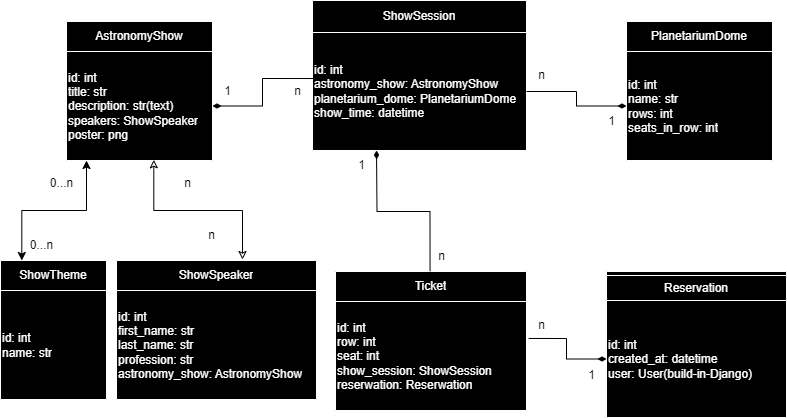

The diagram above was exported from draw.io. Its source (the exported page's mxGraphModel, read from the mxfile embedded in the PNG):
<mxGraphModel dx="794" dy="492" grid="1" gridSize="10" guides="1" tooltips="1" connect="1" arrows="1" fold="1" page="1" pageScale="1" pageWidth="827" pageHeight="1169" math="0" shadow="0">
  <root>
    <mxCell id="0" />
    <mxCell id="1" parent="0" />
    <mxCell id="6tU6TFahoQU9lEmnM7Mz-22" value="" style="shape=table;startSize=0;container=1;collapsible=0;childLayout=tableLayout;fillColor=#000000;swimlaneLine=1;strokeColor=#FFFFFF;" vertex="1" parent="1">
      <mxGeometry x="326" y="20" width="214" height="150" as="geometry" />
    </mxCell>
    <mxCell id="6tU6TFahoQU9lEmnM7Mz-23" value="" style="shape=tableRow;horizontal=0;startSize=0;swimlaneHead=0;swimlaneBody=0;strokeColor=inherit;top=0;left=0;bottom=0;right=0;collapsible=0;dropTarget=0;fillColor=none;points=[[0,0.5],[1,0.5]];portConstraint=eastwest;" vertex="1" parent="6tU6TFahoQU9lEmnM7Mz-22">
      <mxGeometry width="214" height="32" as="geometry" />
    </mxCell>
    <mxCell id="6tU6TFahoQU9lEmnM7Mz-24" value="ShowSession" style="shape=partialRectangle;html=1;whiteSpace=wrap;connectable=0;strokeColor=#FFFFFF;overflow=hidden;fillColor=none;top=0;left=0;bottom=0;right=0;pointerEvents=1;perimeterSpacing=1;align=center;fontColor=#FFFFFF;" vertex="1" parent="6tU6TFahoQU9lEmnM7Mz-23">
      <mxGeometry width="214" height="32" as="geometry">
        <mxRectangle width="214" height="32" as="alternateBounds" />
      </mxGeometry>
    </mxCell>
    <mxCell id="6tU6TFahoQU9lEmnM7Mz-25" value="" style="shape=tableRow;horizontal=0;startSize=0;swimlaneHead=0;swimlaneBody=0;strokeColor=inherit;top=0;left=0;bottom=0;right=0;collapsible=0;dropTarget=0;fillColor=none;points=[[0,0.5],[1,0.5]];portConstraint=eastwest;" vertex="1" parent="6tU6TFahoQU9lEmnM7Mz-22">
      <mxGeometry y="32" width="214" height="118" as="geometry" />
    </mxCell>
    <mxCell id="6tU6TFahoQU9lEmnM7Mz-26" value="&lt;span style=&quot;color: rgb(255, 255, 255); background-color: rgb(0, 0, 0);&quot;&gt;id: int&lt;/span&gt;&lt;div&gt;&lt;span style=&quot;color: rgb(255, 255, 255); background-color: rgb(0, 0, 0);&quot;&gt;astronomy_show: AstronomyShow&lt;/span&gt;&lt;font color=&quot;#ffffff&quot;&gt;&lt;br&gt;&lt;/font&gt;&lt;div style=&quot;&quot;&gt;&lt;font color=&quot;#ffffff&quot;&gt;planetarium_dome: PlanetariumDome&lt;/font&gt;&lt;/div&gt;&lt;/div&gt;&lt;div style=&quot;&quot;&gt;&lt;font color=&quot;#ffffff&quot;&gt;show_time: datetime&lt;/font&gt;&lt;/div&gt;" style="shape=partialRectangle;html=1;whiteSpace=wrap;connectable=0;strokeColor=inherit;overflow=hidden;fillColor=none;top=0;left=0;bottom=0;right=0;pointerEvents=1;align=left;" vertex="1" parent="6tU6TFahoQU9lEmnM7Mz-25">
      <mxGeometry width="214" height="118" as="geometry">
        <mxRectangle width="214" height="118" as="alternateBounds" />
      </mxGeometry>
    </mxCell>
    <mxCell id="6tU6TFahoQU9lEmnM7Mz-27" value="" style="shape=table;startSize=0;container=1;collapsible=0;childLayout=tableLayout;fillColor=#000000;swimlaneLine=1;strokeColor=#FFFFFF;" vertex="1" parent="1">
      <mxGeometry x="80" y="41" width="146" height="139" as="geometry" />
    </mxCell>
    <mxCell id="6tU6TFahoQU9lEmnM7Mz-28" value="" style="shape=tableRow;horizontal=0;startSize=0;swimlaneHead=0;swimlaneBody=0;strokeColor=inherit;top=0;left=0;bottom=0;right=0;collapsible=0;dropTarget=0;fillColor=none;points=[[0,0.5],[1,0.5]];portConstraint=eastwest;" vertex="1" parent="6tU6TFahoQU9lEmnM7Mz-27">
      <mxGeometry width="146" height="30" as="geometry" />
    </mxCell>
    <mxCell id="6tU6TFahoQU9lEmnM7Mz-29" value="AstronomyShow" style="shape=partialRectangle;html=1;whiteSpace=wrap;connectable=0;strokeColor=#FFFFFF;overflow=hidden;fillColor=none;top=0;left=0;bottom=0;right=0;pointerEvents=1;perimeterSpacing=1;align=center;fontColor=#FFFFFF;" vertex="1" parent="6tU6TFahoQU9lEmnM7Mz-28">
      <mxGeometry width="146" height="30" as="geometry">
        <mxRectangle width="146" height="30" as="alternateBounds" />
      </mxGeometry>
    </mxCell>
    <mxCell id="6tU6TFahoQU9lEmnM7Mz-30" value="" style="shape=tableRow;horizontal=0;startSize=0;swimlaneHead=0;swimlaneBody=0;strokeColor=inherit;top=0;left=0;bottom=0;right=0;collapsible=0;dropTarget=0;fillColor=none;points=[[0,0.5],[1,0.5]];portConstraint=eastwest;" vertex="1" parent="6tU6TFahoQU9lEmnM7Mz-27">
      <mxGeometry y="30" width="146" height="109" as="geometry" />
    </mxCell>
    <mxCell id="6tU6TFahoQU9lEmnM7Mz-31" value="&lt;span style=&quot;color: rgb(255, 255, 255); background-color: rgb(0, 0, 0);&quot;&gt;id: int&lt;/span&gt;&lt;div style=&quot;&quot;&gt;&lt;font color=&quot;#ffffff&quot;&gt;title: str&lt;/font&gt;&lt;/div&gt;&lt;div style=&quot;&quot;&gt;&lt;font color=&quot;#ffffff&quot;&gt;description: str(text)&lt;/font&gt;&lt;/div&gt;&lt;div style=&quot;&quot;&gt;&lt;font color=&quot;#ffffff&quot;&gt;speakers: ShowSpeaker&lt;/font&gt;&lt;/div&gt;&lt;div style=&quot;&quot;&gt;&lt;font color=&quot;#ffffff&quot;&gt;poster: png&lt;/font&gt;&lt;/div&gt;" style="shape=partialRectangle;html=1;whiteSpace=wrap;connectable=0;strokeColor=inherit;overflow=hidden;fillColor=none;top=0;left=0;bottom=0;right=0;pointerEvents=1;align=left;" vertex="1" parent="6tU6TFahoQU9lEmnM7Mz-30">
      <mxGeometry width="146" height="109" as="geometry">
        <mxRectangle width="146" height="109" as="alternateBounds" />
      </mxGeometry>
    </mxCell>
    <mxCell id="6tU6TFahoQU9lEmnM7Mz-32" value="" style="shape=table;startSize=0;container=1;collapsible=0;childLayout=tableLayout;fillColor=#000000;swimlaneLine=1;strokeColor=#FFFFFF;" vertex="1" parent="1">
      <mxGeometry x="640" y="41" width="146" height="139" as="geometry" />
    </mxCell>
    <mxCell id="6tU6TFahoQU9lEmnM7Mz-33" value="" style="shape=tableRow;horizontal=0;startSize=0;swimlaneHead=0;swimlaneBody=0;strokeColor=inherit;top=0;left=0;bottom=0;right=0;collapsible=0;dropTarget=0;fillColor=none;points=[[0,0.5],[1,0.5]];portConstraint=eastwest;" vertex="1" parent="6tU6TFahoQU9lEmnM7Mz-32">
      <mxGeometry width="146" height="30" as="geometry" />
    </mxCell>
    <mxCell id="6tU6TFahoQU9lEmnM7Mz-34" value="PlanetariumDome" style="shape=partialRectangle;html=1;whiteSpace=wrap;connectable=0;strokeColor=#FFFFFF;overflow=hidden;fillColor=none;top=0;left=0;bottom=0;right=0;pointerEvents=1;perimeterSpacing=1;align=center;fontColor=#FFFFFF;" vertex="1" parent="6tU6TFahoQU9lEmnM7Mz-33">
      <mxGeometry width="146" height="30" as="geometry">
        <mxRectangle width="146" height="30" as="alternateBounds" />
      </mxGeometry>
    </mxCell>
    <mxCell id="6tU6TFahoQU9lEmnM7Mz-35" value="" style="shape=tableRow;horizontal=0;startSize=0;swimlaneHead=0;swimlaneBody=0;strokeColor=inherit;top=0;left=0;bottom=0;right=0;collapsible=0;dropTarget=0;fillColor=none;points=[[0,0.5],[1,0.5]];portConstraint=eastwest;" vertex="1" parent="6tU6TFahoQU9lEmnM7Mz-32">
      <mxGeometry y="30" width="146" height="109" as="geometry" />
    </mxCell>
    <mxCell id="6tU6TFahoQU9lEmnM7Mz-36" value="&lt;span style=&quot;color: rgb(255, 255, 255); background-color: rgb(0, 0, 0);&quot;&gt;id: int&lt;/span&gt;&lt;div style=&quot;&quot;&gt;&lt;font color=&quot;#ffffff&quot;&gt;&lt;span style=&quot;background-color: rgb(0, 0, 0);&quot;&gt;name: str&lt;/span&gt;&lt;/font&gt;&lt;/div&gt;&lt;div style=&quot;&quot;&gt;&lt;font color=&quot;#ffffff&quot;&gt;&lt;span style=&quot;background-color: rgb(0, 0, 0);&quot;&gt;rows: int&lt;/span&gt;&lt;/font&gt;&lt;/div&gt;&lt;div style=&quot;&quot;&gt;&lt;font color=&quot;#ffffff&quot;&gt;&lt;span style=&quot;background-color: rgb(0, 0, 0);&quot;&gt;seats_in_row: int&lt;/span&gt;&lt;/font&gt;&lt;/div&gt;" style="shape=partialRectangle;html=1;whiteSpace=wrap;connectable=0;strokeColor=inherit;overflow=hidden;fillColor=none;top=0;left=0;bottom=0;right=0;pointerEvents=1;align=left;" vertex="1" parent="6tU6TFahoQU9lEmnM7Mz-35">
      <mxGeometry width="146" height="109" as="geometry">
        <mxRectangle width="146" height="109" as="alternateBounds" />
      </mxGeometry>
    </mxCell>
    <mxCell id="6tU6TFahoQU9lEmnM7Mz-37" value="" style="shape=table;startSize=4;container=1;collapsible=0;childLayout=tableLayout;fillColor=#000000;swimlaneLine=1;strokeColor=#FFFFFF;" vertex="1" parent="1">
      <mxGeometry x="620" y="291" width="180" height="146" as="geometry" />
    </mxCell>
    <mxCell id="6tU6TFahoQU9lEmnM7Mz-38" value="" style="shape=tableRow;horizontal=0;startSize=0;swimlaneHead=0;swimlaneBody=0;strokeColor=inherit;top=1;left=1;bottom=1;right=1;collapsible=0;dropTarget=0;fillColor=none;points=[[0,0.5],[1,0.5]];portConstraint=eastwest;swimlaneFillColor=none;align=left;" vertex="1" parent="6tU6TFahoQU9lEmnM7Mz-37">
      <mxGeometry y="4" width="180" height="25" as="geometry" />
    </mxCell>
    <mxCell id="6tU6TFahoQU9lEmnM7Mz-39" value="Reservation" style="shape=partialRectangle;html=1;whiteSpace=wrap;connectable=0;strokeColor=#FFFFFF;overflow=hidden;fillColor=#000000;top=1;left=1;bottom=1;right=1;pointerEvents=1;perimeterSpacing=1;align=center;fontColor=#FFFFFF;swimlaneFillColor=none;" vertex="1" parent="6tU6TFahoQU9lEmnM7Mz-38">
      <mxGeometry width="180" height="25" as="geometry">
        <mxRectangle width="180" height="25" as="alternateBounds" />
      </mxGeometry>
    </mxCell>
    <mxCell id="6tU6TFahoQU9lEmnM7Mz-40" value="" style="shape=tableRow;horizontal=0;startSize=0;swimlaneHead=0;swimlaneBody=0;strokeColor=inherit;top=1;left=1;bottom=1;right=1;collapsible=0;dropTarget=0;fillColor=none;points=[[0,0.5],[1,0.5]];portConstraint=eastwest;swimlaneFillColor=none;align=left;" vertex="1" parent="6tU6TFahoQU9lEmnM7Mz-37">
      <mxGeometry y="29" width="180" height="117" as="geometry" />
    </mxCell>
    <mxCell id="6tU6TFahoQU9lEmnM7Mz-41" value="&lt;span style=&quot;background-color: rgb(0, 0, 0);&quot;&gt;id: int&lt;/span&gt;&lt;div style=&quot;&quot;&gt;&lt;span style=&quot;background-color: rgb(0, 0, 0);&quot;&gt;created_at: datetime&lt;/span&gt;&lt;/div&gt;&lt;div style=&quot;&quot;&gt;&lt;span style=&quot;background-color: rgb(0, 0, 0);&quot;&gt;user: User(build-in-Django)&lt;/span&gt;&lt;/div&gt;" style="shape=partialRectangle;html=1;whiteSpace=wrap;connectable=0;strokeColor=#FFFFFF;overflow=hidden;fillColor=#000000;top=1;left=1;bottom=1;right=1;pointerEvents=1;perimeterSpacing=2;swimlaneFillColor=none;fontColor=#FFFFFF;align=left;" vertex="1" parent="6tU6TFahoQU9lEmnM7Mz-40">
      <mxGeometry width="180" height="117" as="geometry">
        <mxRectangle width="180" height="117" as="alternateBounds" />
      </mxGeometry>
    </mxCell>
    <mxCell id="6tU6TFahoQU9lEmnM7Mz-42" value="" style="shape=table;startSize=0;container=1;collapsible=0;childLayout=tableLayout;fillColor=#000000;swimlaneLine=1;strokeColor=#FFFFFF;" vertex="1" parent="1">
      <mxGeometry x="349" y="291" width="191" height="139" as="geometry" />
    </mxCell>
    <mxCell id="6tU6TFahoQU9lEmnM7Mz-43" value="" style="shape=tableRow;horizontal=0;startSize=0;swimlaneHead=0;swimlaneBody=0;strokeColor=inherit;top=0;left=0;bottom=0;right=0;collapsible=0;dropTarget=0;fillColor=none;points=[[0,0.5],[1,0.5]];portConstraint=eastwest;" vertex="1" parent="6tU6TFahoQU9lEmnM7Mz-42">
      <mxGeometry width="191" height="30" as="geometry" />
    </mxCell>
    <mxCell id="6tU6TFahoQU9lEmnM7Mz-44" value="Ticket" style="shape=partialRectangle;html=1;whiteSpace=wrap;connectable=0;strokeColor=#FFFFFF;overflow=hidden;fillColor=none;top=0;left=0;bottom=0;right=0;pointerEvents=1;perimeterSpacing=1;align=center;fontColor=#FFFFFF;" vertex="1" parent="6tU6TFahoQU9lEmnM7Mz-43">
      <mxGeometry width="191" height="30" as="geometry">
        <mxRectangle width="191" height="30" as="alternateBounds" />
      </mxGeometry>
    </mxCell>
    <mxCell id="6tU6TFahoQU9lEmnM7Mz-45" value="" style="shape=tableRow;horizontal=0;startSize=0;swimlaneHead=0;swimlaneBody=0;strokeColor=inherit;top=0;left=0;bottom=0;right=0;collapsible=0;dropTarget=0;fillColor=none;points=[[0,0.5],[1,0.5]];portConstraint=eastwest;" vertex="1" parent="6tU6TFahoQU9lEmnM7Mz-42">
      <mxGeometry y="30" width="191" height="109" as="geometry" />
    </mxCell>
    <mxCell id="6tU6TFahoQU9lEmnM7Mz-46" value="&lt;span style=&quot;color: rgb(255, 255, 255); background-color: rgb(0, 0, 0);&quot;&gt;id: int&lt;/span&gt;&lt;div&gt;&lt;font color=&quot;#ffffff&quot;&gt;row: int&lt;/font&gt;&lt;/div&gt;&lt;div&gt;&lt;font color=&quot;#ffffff&quot;&gt;seat: int&lt;br&gt;&lt;/font&gt;&lt;div style=&quot;color: rgb(255, 255, 255);&quot;&gt;&lt;span style=&quot;background-color: rgb(0, 0, 0);&quot;&gt;show_session: ShowSession&lt;/span&gt;&lt;/div&gt;&lt;div style=&quot;color: rgb(255, 255, 255);&quot;&gt;&lt;span style=&quot;background-color: rgb(0, 0, 0);&quot;&gt;reserwation: Reserwation&lt;/span&gt;&lt;/div&gt;&lt;/div&gt;" style="shape=partialRectangle;html=1;whiteSpace=wrap;connectable=0;strokeColor=inherit;overflow=hidden;fillColor=none;top=0;left=0;bottom=0;right=0;pointerEvents=1;align=left;" vertex="1" parent="6tU6TFahoQU9lEmnM7Mz-45">
      <mxGeometry width="191" height="109" as="geometry">
        <mxRectangle width="191" height="109" as="alternateBounds" />
      </mxGeometry>
    </mxCell>
    <mxCell id="6tU6TFahoQU9lEmnM7Mz-47" value="" style="shape=table;startSize=0;container=1;collapsible=0;childLayout=tableLayout;fillColor=#000000;swimlaneLine=1;strokeColor=#FFFFFF;" vertex="1" parent="1">
      <mxGeometry x="130" y="280" width="200" height="139" as="geometry" />
    </mxCell>
    <mxCell id="6tU6TFahoQU9lEmnM7Mz-48" value="" style="shape=tableRow;horizontal=0;startSize=0;swimlaneHead=0;swimlaneBody=0;strokeColor=inherit;top=0;left=0;bottom=0;right=0;collapsible=0;dropTarget=0;fillColor=none;points=[[0,0.5],[1,0.5]];portConstraint=eastwest;" vertex="1" parent="6tU6TFahoQU9lEmnM7Mz-47">
      <mxGeometry width="200" height="30" as="geometry" />
    </mxCell>
    <mxCell id="6tU6TFahoQU9lEmnM7Mz-49" value="ShowSpeaker" style="shape=partialRectangle;html=1;whiteSpace=wrap;connectable=0;strokeColor=#FFFFFF;overflow=hidden;fillColor=none;top=0;left=0;bottom=0;right=0;pointerEvents=1;perimeterSpacing=1;align=center;fontColor=#FFFFFF;" vertex="1" parent="6tU6TFahoQU9lEmnM7Mz-48">
      <mxGeometry width="200" height="30" as="geometry">
        <mxRectangle width="200" height="30" as="alternateBounds" />
      </mxGeometry>
    </mxCell>
    <mxCell id="6tU6TFahoQU9lEmnM7Mz-50" value="" style="shape=tableRow;horizontal=0;startSize=0;swimlaneHead=0;swimlaneBody=0;strokeColor=inherit;top=0;left=0;bottom=0;right=0;collapsible=0;dropTarget=0;fillColor=none;points=[[0,0.5],[1,0.5]];portConstraint=eastwest;" vertex="1" parent="6tU6TFahoQU9lEmnM7Mz-47">
      <mxGeometry y="30" width="200" height="109" as="geometry" />
    </mxCell>
    <mxCell id="6tU6TFahoQU9lEmnM7Mz-51" value="&lt;span style=&quot;color: rgb(255, 255, 255); background-color: rgb(0, 0, 0);&quot;&gt;id: int&lt;/span&gt;&lt;div style=&quot;&quot;&gt;&lt;font color=&quot;#ffffff&quot;&gt;first_name: str&lt;/font&gt;&lt;/div&gt;&lt;div style=&quot;&quot;&gt;&lt;font color=&quot;#ffffff&quot;&gt;last_name: str&lt;br&gt;&lt;/font&gt;&lt;div style=&quot;color: rgb(255, 255, 255);&quot;&gt;&lt;span style=&quot;background-color: rgb(0, 0, 0);&quot;&gt;profession: str&lt;/span&gt;&lt;/div&gt;&lt;div style=&quot;color: rgb(255, 255, 255);&quot;&gt;&lt;span style=&quot;background-color: rgb(0, 0, 0);&quot;&gt;astronomy_show: AstronomyShow&lt;/span&gt;&lt;/div&gt;&lt;/div&gt;" style="shape=partialRectangle;html=1;whiteSpace=wrap;connectable=0;strokeColor=inherit;overflow=hidden;fillColor=none;top=0;left=0;bottom=0;right=0;pointerEvents=1;align=left;" vertex="1" parent="6tU6TFahoQU9lEmnM7Mz-50">
      <mxGeometry width="200" height="109" as="geometry">
        <mxRectangle width="200" height="109" as="alternateBounds" />
      </mxGeometry>
    </mxCell>
    <mxCell id="6tU6TFahoQU9lEmnM7Mz-52" value="" style="shape=table;startSize=0;container=1;collapsible=0;childLayout=tableLayout;fillColor=#000000;swimlaneLine=1;strokeColor=#FFFFFF;" vertex="1" parent="1">
      <mxGeometry x="14" y="280" width="106" height="139" as="geometry" />
    </mxCell>
    <mxCell id="6tU6TFahoQU9lEmnM7Mz-53" value="" style="shape=tableRow;horizontal=0;startSize=0;swimlaneHead=0;swimlaneBody=0;strokeColor=inherit;top=0;left=0;bottom=0;right=0;collapsible=0;dropTarget=0;fillColor=none;points=[[0,0.5],[1,0.5]];portConstraint=eastwest;" vertex="1" parent="6tU6TFahoQU9lEmnM7Mz-52">
      <mxGeometry width="106" height="30" as="geometry" />
    </mxCell>
    <mxCell id="6tU6TFahoQU9lEmnM7Mz-54" value="ShowTheme" style="shape=partialRectangle;html=1;whiteSpace=wrap;connectable=0;strokeColor=#FFFFFF;overflow=hidden;fillColor=none;top=0;left=0;bottom=0;right=0;pointerEvents=1;perimeterSpacing=1;align=center;fontColor=#FFFFFF;" vertex="1" parent="6tU6TFahoQU9lEmnM7Mz-53">
      <mxGeometry width="106" height="30" as="geometry">
        <mxRectangle width="106" height="30" as="alternateBounds" />
      </mxGeometry>
    </mxCell>
    <mxCell id="6tU6TFahoQU9lEmnM7Mz-55" value="" style="shape=tableRow;horizontal=0;startSize=0;swimlaneHead=0;swimlaneBody=0;strokeColor=inherit;top=0;left=0;bottom=0;right=0;collapsible=0;dropTarget=0;fillColor=none;points=[[0,0.5],[1,0.5]];portConstraint=eastwest;" vertex="1" parent="6tU6TFahoQU9lEmnM7Mz-52">
      <mxGeometry y="30" width="106" height="109" as="geometry" />
    </mxCell>
    <mxCell id="6tU6TFahoQU9lEmnM7Mz-56" value="&lt;span style=&quot;color: rgb(255, 255, 255); background-color: rgb(0, 0, 0);&quot;&gt;id: int&lt;/span&gt;&lt;div style=&quot;&quot;&gt;&lt;font color=&quot;#ffffff&quot;&gt;name: str&lt;/font&gt;&lt;/div&gt;" style="shape=partialRectangle;html=1;whiteSpace=wrap;connectable=0;strokeColor=inherit;overflow=hidden;fillColor=none;top=0;left=0;bottom=0;right=0;pointerEvents=1;align=left;" vertex="1" parent="6tU6TFahoQU9lEmnM7Mz-55">
      <mxGeometry width="106" height="109" as="geometry">
        <mxRectangle width="106" height="109" as="alternateBounds" />
      </mxGeometry>
    </mxCell>
    <mxCell id="6tU6TFahoQU9lEmnM7Mz-61" value="" style="endArrow=classic;startArrow=classic;html=1;rounded=0;edgeStyle=orthogonalEdgeStyle;exitX=0.201;exitY=0;exitDx=0;exitDy=0;exitPerimeter=0;" edge="1" parent="1" source="6tU6TFahoQU9lEmnM7Mz-53">
      <mxGeometry width="50" height="50" relative="1" as="geometry">
        <mxPoint x="80" y="270" as="sourcePoint" />
        <mxPoint x="100" y="180" as="targetPoint" />
        <Array as="points">
          <mxPoint x="35" y="230" />
          <mxPoint x="100" y="230" />
          <mxPoint x="100" y="180" />
        </Array>
      </mxGeometry>
    </mxCell>
    <mxCell id="6tU6TFahoQU9lEmnM7Mz-62" value="" style="endArrow=classic;html=1;rounded=0;edgeStyle=orthogonalEdgeStyle;entryX=0.598;entryY=0.994;entryDx=0;entryDy=0;entryPerimeter=0;exitX=0.63;exitY=-0.033;exitDx=0;exitDy=0;exitPerimeter=0;endFill=0;startArrow=classic;startFill=0;" edge="1" parent="1" source="6tU6TFahoQU9lEmnM7Mz-48" target="6tU6TFahoQU9lEmnM7Mz-30">
      <mxGeometry width="50" height="50" relative="1" as="geometry">
        <mxPoint x="380" y="270" as="sourcePoint" />
        <mxPoint x="430" y="220" as="targetPoint" />
      </mxGeometry>
    </mxCell>
    <mxCell id="6tU6TFahoQU9lEmnM7Mz-63" value="" style="endArrow=diamondThin;html=1;rounded=0;edgeStyle=orthogonalEdgeStyle;exitX=0.011;exitY=0.39;exitDx=0;exitDy=0;exitPerimeter=0;endFill=1;" edge="1" parent="1" source="6tU6TFahoQU9lEmnM7Mz-25" target="6tU6TFahoQU9lEmnM7Mz-30">
      <mxGeometry width="50" height="50" relative="1" as="geometry">
        <mxPoint x="375" y="241" as="sourcePoint" />
        <mxPoint x="270" y="130" as="targetPoint" />
      </mxGeometry>
    </mxCell>
    <mxCell id="6tU6TFahoQU9lEmnM7Mz-64" value="" style="endArrow=diamondThin;html=1;rounded=0;edgeStyle=orthogonalEdgeStyle;endFill=1;entryX=0;entryY=0.5;entryDx=0;entryDy=0;" edge="1" parent="1" source="6tU6TFahoQU9lEmnM7Mz-25" target="6tU6TFahoQU9lEmnM7Mz-35">
      <mxGeometry width="50" height="50" relative="1" as="geometry">
        <mxPoint x="353" y="128" as="sourcePoint" />
        <mxPoint x="236" y="136" as="targetPoint" />
      </mxGeometry>
    </mxCell>
    <mxCell id="6tU6TFahoQU9lEmnM7Mz-65" value="" style="endArrow=diamondThin;html=1;rounded=0;edgeStyle=orthogonalEdgeStyle;exitX=0.495;exitY=-0.011;exitDx=0;exitDy=0;exitPerimeter=0;endFill=1;" edge="1" parent="1" source="6tU6TFahoQU9lEmnM7Mz-43">
      <mxGeometry width="50" height="50" relative="1" as="geometry">
        <mxPoint x="480.5" y="232" as="sourcePoint" />
        <mxPoint x="390" y="170" as="targetPoint" />
      </mxGeometry>
    </mxCell>
    <mxCell id="6tU6TFahoQU9lEmnM7Mz-66" value="" style="endArrow=diamondThin;html=1;rounded=0;edgeStyle=orthogonalEdgeStyle;exitX=1.011;exitY=0.339;exitDx=0;exitDy=0;exitPerimeter=0;endFill=1;entryX=0;entryY=0.5;entryDx=0;entryDy=0;" edge="1" parent="1" source="6tU6TFahoQU9lEmnM7Mz-45" target="6tU6TFahoQU9lEmnM7Mz-40">
      <mxGeometry width="50" height="50" relative="1" as="geometry">
        <mxPoint x="612" y="232" as="sourcePoint" />
        <mxPoint x="495" y="240" as="targetPoint" />
      </mxGeometry>
    </mxCell>
    <mxCell id="6tU6TFahoQU9lEmnM7Mz-68" value="0...n" style="text;html=1;align=center;verticalAlign=middle;resizable=0;points=[];autosize=1;strokeColor=none;fillColor=none;" vertex="1" parent="1">
      <mxGeometry x="50" y="188" width="50" height="30" as="geometry" />
    </mxCell>
    <mxCell id="6tU6TFahoQU9lEmnM7Mz-69" value="0...n" style="text;html=1;align=center;verticalAlign=middle;resizable=0;points=[];autosize=1;strokeColor=none;fillColor=none;" vertex="1" parent="1">
      <mxGeometry x="30" y="250" width="50" height="30" as="geometry" />
    </mxCell>
    <mxCell id="6tU6TFahoQU9lEmnM7Mz-70" value="n" style="text;html=1;align=center;verticalAlign=middle;resizable=0;points=[];autosize=1;strokeColor=none;fillColor=none;" vertex="1" parent="1">
      <mxGeometry x="186" y="188" width="30" height="30" as="geometry" />
    </mxCell>
    <mxCell id="6tU6TFahoQU9lEmnM7Mz-71" value="n" style="text;html=1;align=center;verticalAlign=middle;resizable=0;points=[];autosize=1;strokeColor=none;fillColor=none;" vertex="1" parent="1">
      <mxGeometry x="210" y="240" width="30" height="30" as="geometry" />
    </mxCell>
    <mxCell id="6tU6TFahoQU9lEmnM7Mz-72" value="1" style="text;html=1;align=center;verticalAlign=middle;resizable=0;points=[];autosize=1;strokeColor=none;fillColor=none;" vertex="1" parent="1">
      <mxGeometry x="226" y="95.5" width="30" height="30" as="geometry" />
    </mxCell>
    <mxCell id="6tU6TFahoQU9lEmnM7Mz-74" value="1" style="text;html=1;align=center;verticalAlign=middle;resizable=0;points=[];autosize=1;strokeColor=none;fillColor=none;" vertex="1" parent="1">
      <mxGeometry x="610" y="125.5" width="30" height="30" as="geometry" />
    </mxCell>
    <mxCell id="6tU6TFahoQU9lEmnM7Mz-75" value="1" style="text;html=1;align=center;verticalAlign=middle;resizable=0;points=[];autosize=1;strokeColor=none;fillColor=none;" vertex="1" parent="1">
      <mxGeometry x="360" y="170" width="30" height="30" as="geometry" />
    </mxCell>
    <mxCell id="6tU6TFahoQU9lEmnM7Mz-76" value="1" style="text;html=1;align=center;verticalAlign=middle;resizable=0;points=[];autosize=1;strokeColor=none;fillColor=none;" vertex="1" parent="1">
      <mxGeometry x="590" y="380" width="30" height="30" as="geometry" />
    </mxCell>
    <mxCell id="6tU6TFahoQU9lEmnM7Mz-77" value="n" style="text;html=1;align=center;verticalAlign=middle;resizable=0;points=[];autosize=1;strokeColor=none;fillColor=none;" vertex="1" parent="1">
      <mxGeometry x="540" y="80" width="30" height="30" as="geometry" />
    </mxCell>
    <mxCell id="6tU6TFahoQU9lEmnM7Mz-78" value="n" style="text;html=1;align=center;verticalAlign=middle;resizable=0;points=[];autosize=1;strokeColor=none;fillColor=none;" vertex="1" parent="1">
      <mxGeometry x="296" y="95.5" width="30" height="30" as="geometry" />
    </mxCell>
    <mxCell id="6tU6TFahoQU9lEmnM7Mz-79" value="n" style="text;html=1;align=center;verticalAlign=middle;resizable=0;points=[];autosize=1;strokeColor=none;fillColor=none;" vertex="1" parent="1">
      <mxGeometry x="440" y="261" width="30" height="30" as="geometry" />
    </mxCell>
    <mxCell id="6tU6TFahoQU9lEmnM7Mz-80" value="n" style="text;html=1;align=center;verticalAlign=middle;resizable=0;points=[];autosize=1;strokeColor=none;fillColor=none;" vertex="1" parent="1">
      <mxGeometry x="540" y="330" width="30" height="30" as="geometry" />
    </mxCell>
  </root>
</mxGraphModel>